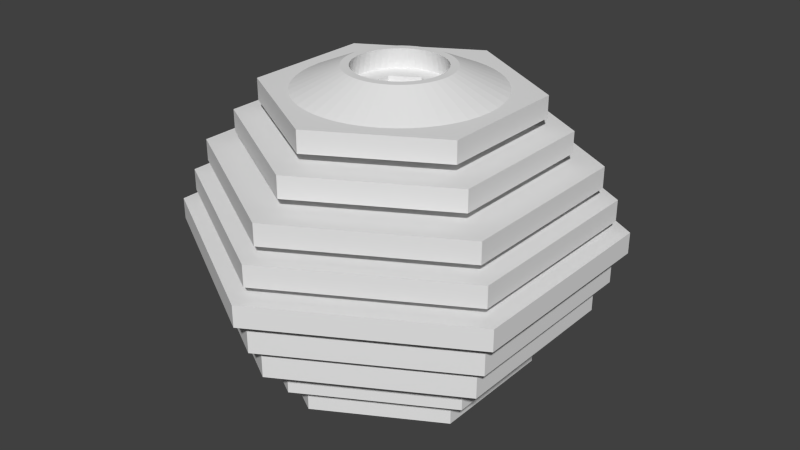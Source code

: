 # Source: MovableMagnet.blend  (saved by Blender 2.68.0; exported with 4.5.12 LTS)
import bpy
from mathutils import Matrix  # noqa: F401  (used for matrix-valued properties, if any)

bpy.ops.wm.read_factory_settings(use_empty=True)
scene = bpy.context.scene
scene.name = 'Scene'

# ---- collections
col_collection_1 = bpy.data.collections.new('Collection 1'); scene.collection.children.link(col_collection_1)

# ---- world
world_world = bpy.data.worlds.new('World'); scene.world = world_world
world_world.color = (0.05088, 0.05088, 0.05088)
world_world.use_sun_shadow = False
world_world.sun_shadow_jitter_overblur = 0.0
world_world.cycles.sampling_method = 'MANUAL'
world_world.cycles.sample_map_resolution = 256

# ---- meshes
me_cylinder = bpy.data.meshes.new('Cylinder')
me_cylinder.from_pydata([(0.0, 1.0, 0.05), (0.866, 0.5, 0.05), (0.866, 0.5, -0.05), (0.0, 1.0, -0.05), (0.65, 0.35, 0.05), (-6.789e-09, 0.75, 0.05), (0.866, -0.5, -0.05), (0.866, -0.5, 0.05), (0.65, 0.35, -0.05), (-5.06e-09, 0.75, -0.05), (-0.866, 0.5, -0.05), (-0.866, 0.5, 0.05), (-6.789e-09, 0.75, 0.1), (0.65, 0.35, 0.1), (0.65, -0.35, 0.05), (-0.65, 0.35, 0.05), (0.65, -0.35, -0.05), (-8.742e-08, -1.0, 0.05), (-8.742e-08, -1.0, -0.05), (-0.65, 0.35, -0.05), (-1.71e-09, 0.75, -0.1), (0.65, 0.35, -0.1), (-0.866, -0.5, 0.05), (-0.866, -0.5, -0.05), (-0.65, 0.35, 0.1), (-3.895e-09, 0.935, 0.1), (0.8097, 0.4675, 0.1), (0.65, -0.35, 0.1), (-7.43e-08, -0.75, 0.05), (-0.65, -0.35, 0.05), (0.65, -0.35, -0.1), (-7.508e-08, -0.75, -0.05), (-0.65, 0.35, -0.1), (-0.65, -0.35, -0.05), (0.8097, 0.4675, -0.1), (1.206e-11, 0.935, -0.1), (-0.65, -0.35, 0.1), (-0.8097, 0.4675, 0.1), (0.8097, -0.4675, 0.1), (-2.503e-09, 0.935, 0.2), (0.8097, 0.4675, 0.2), (-7.43e-08, -0.75, 0.1), (-7.173e-08, -0.75, -0.1), (0.8097, -0.4675, -0.1), (-0.8097, 0.4675, -0.1), (-0.65, -0.35, -0.1), (0.8097, 0.4675, -0.2), (1.206e-11, 0.935, -0.2), (-0.8097, -0.4675, 0.1), (-0.8097, 0.4675, 0.2), (0.8097, -0.4675, 0.2), (-8.564e-08, -0.935, 0.1), (0.5521, 0.3187, 0.2), (-4.306e-09, 0.6375, 0.2), (-8.173e-08, -0.935, -0.1), (0.8097, -0.4675, -0.2), (-0.8097, -0.4675, -0.1), (-0.8097, 0.4675, -0.2), (0.5521, 0.3187, -0.2), (-4.959e-09, 0.6375, -0.2), (-0.8097, -0.4675, 0.2), (-0.5521, 0.3187, 0.2), (0.5521, -0.3188, 0.2), (-8.424e-08, -0.935, 0.2), (-4.306e-09, 0.6375, 0.25), (0.5521, 0.3187, 0.25), (-8.173e-08, -0.935, -0.2), (0.5521, -0.3188, -0.2), (-0.8097, -0.4675, -0.2), (-0.5521, 0.3187, -0.2), (0.5521, 0.3187, -0.25), (-4.959e-09, 0.6375, -0.25), (-0.5521, -0.3187, 0.2), (-0.5521, 0.3187, 0.25), (-6.004e-08, -0.6375, 0.2), (0.5521, -0.3188, 0.25), (-2.502e-09, 0.8678, 0.25), (0.7515, 0.4339, 0.25), (-6.069e-08, -0.6375, -0.2), (0.5521, -0.3188, -0.25), (-0.5521, -0.3187, -0.2), (-0.5521, 0.3187, -0.25), (0.7515, 0.4339, -0.25), (-3.745e-09, 0.8678, -0.25), (-0.5521, -0.3187, 0.25), (-0.7515, 0.4339, 0.25), (-6.004e-08, -0.6375, 0.25), (0.7515, -0.4339, 0.25), (3.4e-09, 0.8678, 0.35), (0.7515, 0.4339, 0.35), (-6.069e-08, -0.6375, -0.25), (0.7515, -0.4339, -0.25), (-0.5521, -0.3187, -0.25), (-0.7515, 0.4339, -0.25), (0.7515, 0.4339, -0.35), (-3.745e-09, 0.8678, -0.35), (-0.7515, -0.4339, 0.25), (-0.7515, 0.4339, 0.35), (-7.837e-08, -0.8678, 0.25), (0.7515, -0.4339, 0.35), (0.4658, 0.2689, 0.35), (-2.86e-09, 0.5379, 0.35), (-7.961e-08, -0.8678, -0.25), (0.7515, -0.4339, -0.35), (-0.7515, -0.4339, -0.25), (-0.7515, 0.4339, -0.35), (0.4658, 0.2689, -0.35), (-7.288e-09, 0.5379, -0.35), (-0.7515, -0.4339, 0.35), (-0.4658, 0.2689, 0.35), (-7.247e-08, -0.8678, 0.35), (0.4658, -0.2689, 0.35), (5.07e-09, 0.5379, 0.4), (0.4658, 0.2689, 0.4), (-7.961e-08, -0.8678, -0.35), (0.4658, -0.2689, -0.35), (-0.7515, -0.4339, -0.35), (-0.4658, 0.2689, -0.35), (-3.324e-09, 0.5379, -0.4), (0.4658, 0.2689, -0.4), (-0.4658, -0.2689, 0.35), (-0.4658, 0.2689, 0.4), (-4.988e-08, -0.5379, 0.35), (0.4658, -0.2689, 0.4), (1.501e-08, 0.7322, 0.4), (0.6341, 0.3661, 0.4), (-5.431e-08, -0.5379, -0.35), (0.4658, -0.2689, -0.4), (-0.4658, -0.2689, -0.35), (-0.4658, 0.2689, -0.4), (0.6341, 0.3661, -0.4), (3.589e-09, 0.7322, -0.4), (-0.4658, -0.2689, 0.4), (-0.6341, 0.3661, 0.4), (-4.195e-08, -0.5379, 0.4), (0.6341, -0.3661, 0.4), (1.501e-08, 0.7322, 0.5), (0.6341, 0.3661, 0.5), (-5.035e-08, -0.5379, -0.4), (0.6341, -0.3661, -0.4), (-0.4658, -0.2689, -0.4), (-0.6341, 0.3661, -0.4), (0.6341, 0.3661, -0.5), (3.589e-09, 0.7322, -0.5), (-0.6341, -0.3661, 0.4), (-0.6341, 0.3661, 0.5), (-4.9e-08, -0.7322, 0.4), (0.6341, -0.3661, 0.5), (9.307e-09, 0.4538, 0.5), (0.393, 0.2269, 0.5), (-6.042e-08, -0.7322, -0.4), (0.6341, -0.3661, -0.5), (-0.6341, -0.3661, -0.4), (-0.6341, 0.3661, -0.5), (2.225e-09, 0.4538, -0.5), (0.393, 0.2269, -0.5), (-0.6341, -0.3661, 0.5), (-0.393, 0.2269, 0.5), (-4.9e-08, -0.7322, 0.5), (0.393, -0.2269, 0.5), (2.044e-08, 0.4538, 0.55), (0.393, 0.2269, 0.55), (-6.042e-08, -0.7322, -0.5), (0.393, -0.2269, -0.5), (-0.6341, -0.3661, -0.5), (-0.393, 0.2269, -0.5), (0.393, 0.2269, -0.55), (2.225e-09, 0.4538, -0.55), (-0.393, -0.2269, 0.5), (-0.393, 0.2269, 0.55), (-3.037e-08, -0.4538, 0.5), (0.393, -0.2269, 0.55), (2.513e-08, 0.6178, 0.55), (0.535, 0.3089, 0.55), (-3.745e-08, -0.4538, -0.5), (0.393, -0.2269, -0.55), (-0.393, -0.2269, -0.5), (-0.393, 0.2269, -0.55), (0.535, 0.3089, -0.55), (3.028e-09, 0.6178, -0.55), (-0.393, -0.2269, 0.55), (-0.535, 0.3089, 0.55), (-1.923e-08, -0.4538, 0.55), (0.535, -0.3089, 0.55), (2.513e-08, 0.6178, 0.65), (0.535, 0.3089, 0.65), (-3.745e-08, -0.4538, -0.55), (0.535, -0.3089, -0.55), (-0.393, -0.2269, -0.55), (-0.535, 0.3089, -0.55), (0.535, 0.3089, -0.65), (3.028e-09, 0.6178, -0.65), (-0.535, -0.3089, 0.55), (-0.535, 0.3089, 0.65), (-2.888e-08, -0.6178, 0.55), (0.535, -0.3089, 0.65), (-5.098e-08, -0.6178, -0.55), (0.535, -0.3089, -0.65), (-0.535, -0.3089, -0.55), (-0.535, 0.3089, -0.65), (-0.535, -0.3089, 0.65), (-2.888e-08, -0.6178, 0.65), (0.1238, 0.07147, 0.65), (0.1238, -0.07147, 0.65), (0.0, 0.1429, 0.65), (-5.098e-08, -0.6178, -0.65), (0.1238, 0.07147, -0.65), (0.1238, -0.07147, -0.65), (-0.535, -0.3089, -0.65), (0.0, 0.1429, -0.65), (-0.05441, 0.1115, -0.65), (0.05441, 0.1115, -0.65), (-0.1238, -0.07147, 0.65), (-0.1238, 0.07147, 0.65), (0.1238, -0.07147, 0.65), (0.05441, 0.1115, 0.65), (0.1238, 0.07147, 0.6), (0.1238, -0.07147, 0.6), (-0.05441, 0.1115, 0.65), (0.1238, -0.07147, -0.65), (-0.1238, -0.07147, -0.65), (-0.1238, 0.07147, -0.65), (-0.1238, 0.07147, -0.65), (-0.1238, 0.07147, 0.65), (-0.05441, -0.1115, 0.65), (-0.1238, -0.07147, 0.6), (-1.25e-08, -0.1429, 0.65), (0.05441, -0.1115, 0.65), (0.0, 0.1429, 0.6), (0.07724, -0.04459, 0.6), (0.07724, 0.04459, 0.6), (-0.05441, -0.1115, -0.65), (-1.25e-08, -0.1429, -0.65), (0.05441, -0.1115, -0.65), (-0.1238, 0.07147, 0.6), (-1.25e-08, -0.1429, 0.6), (0.0, 0.08919, 0.6), (0.03068, 0.07147, 0.6), (0.07724, -0.04459, -0.6), (0.07724, 0.04459, -0.6), (0.03068, -0.07147, 0.6), (0.07724, -0.04459, 0.6), (-0.07724, -0.04459, 0.6), (-0.07724, 0.04459, 0.6), (-7.797e-09, -0.08919, 0.6), (-0.03068, -0.07147, 0.6), (0.0007417, 0.08876, -0.6), (0.0, 0.08919, -0.6), (-0.03068, 0.07147, 0.6), (0.001867, 0.08811, -0.6), (0.07724, -0.04459, -0.6), (0.03068, 0.07147, -0.6), (0.001867, -0.08811, -0.6), (-7.797e-09, -0.08919, -0.6), (-0.07724, -0.04121, 0.6), (-0.0007417, -0.08876, -0.6), (-0.07611, 0.04524, -0.6), (-0.03068, 0.07147, -0.6), (0.03068, -0.07147, -0.6), (-0.07724, -0.04459, -0.6), (-0.07724, 0.04252, -0.6), (-0.07724, 0.04459, 0.6), (-0.07724, 0.04459, -0.6), (-0.001867, -0.08811, -0.6), (-0.07724, 0.04459, -0.6), (-0.03068, -0.07147, -0.6), (0.0, 0.1429, -0.6), (0.1238, 0.07147, -0.6), (-0.1238, 0.07147, -0.6), (0.1238, -0.07147, -0.6), (-0.1238, -0.07147, -0.6), (-1.25e-08, -0.1429, -0.6)], [], [(0, 1, 2, 3), (1, 7, 6, 2), (18, 6, 7, 17), (23, 18, 17, 22), (7, 1, 4, 14), (11, 0, 3, 10), (10, 23, 22, 11), (8, 2, 6, 16), (45, 33, 19, 32), (18, 31, 16, 6), (3, 2, 8, 9), (18, 23, 33, 31), (33, 23, 10, 19), (3, 9, 19, 10), (30, 42, 54, 43), (8, 21, 20, 9), (31, 33, 45, 42), (16, 31, 42, 30), (9, 20, 32, 19), (21, 8, 16, 30), (47, 35, 34, 46), (32, 20, 35, 44), (21, 30, 43, 34), (32, 44, 56, 45), (21, 34, 35, 20), (45, 56, 54, 42), (55, 66, 78, 67), (66, 54, 56, 68), (55, 43, 54, 66), (57, 44, 35, 47), (46, 34, 43, 55), (68, 56, 44, 57), (13, 4, 5, 12), (17, 7, 14, 28), (0, 5, 4, 1), (17, 28, 29, 22), (15, 11, 22, 29), (0, 11, 15, 5), (24, 37, 25, 12), (36, 29, 28, 41), (41, 28, 14, 27), (12, 5, 15, 24), (27, 14, 4, 13), (24, 15, 29, 36), (26, 25, 39, 40), (13, 26, 38, 27), (24, 36, 48, 37), (13, 12, 25, 26), (36, 41, 51, 48), (27, 38, 51, 41), (39, 49, 61, 53), (51, 63, 60, 48), (38, 50, 63, 51), (25, 37, 49, 39), (50, 38, 26, 40), (49, 37, 48, 60), (90, 78, 80, 92), (47, 59, 69, 57), (55, 67, 58, 46), (68, 57, 69, 80), (47, 46, 58, 59), (66, 68, 80, 78), (70, 79, 91, 82), (79, 67, 78, 90), (81, 69, 59, 71), (70, 58, 67, 79), (92, 80, 69, 81), (71, 59, 58, 70), (114, 102, 104, 116), (81, 93, 104, 92), (70, 82, 83, 71), (92, 104, 102, 90), (79, 90, 102, 91), (81, 71, 83, 93), (103, 115, 106, 94), (103, 91, 102, 114), (105, 93, 83, 95), (94, 82, 91, 103), (116, 104, 93, 105), (95, 83, 82, 94), (86, 74, 62, 75), (50, 40, 52, 62), (60, 72, 61, 49), (39, 53, 52, 40), (63, 74, 72, 60), (50, 62, 74, 63), (65, 77, 87, 75), (64, 53, 61, 73), (75, 62, 52, 65), (73, 61, 72, 84), (65, 52, 53, 64), (84, 72, 74, 86), (87, 99, 110, 98), (84, 96, 85, 73), (65, 64, 76, 77), (84, 86, 98, 96), (75, 87, 98, 86), (73, 85, 76, 64), (109, 97, 108, 120), (76, 85, 97, 88), (99, 87, 77, 89), (97, 85, 96, 108), (77, 76, 88, 89), (98, 110, 108, 96), (115, 126, 138, 127), (128, 116, 105, 117), (95, 94, 106, 107), (114, 116, 128, 126), (114, 126, 115, 103), (95, 107, 117, 105), (129, 141, 152, 140), (107, 118, 129, 117), (119, 106, 115, 127), (140, 128, 117, 129), (106, 119, 118, 107), (126, 128, 140, 138), (151, 139, 150, 162), (119, 130, 131, 118), (140, 152, 150, 138), (127, 138, 150, 139), (129, 118, 131, 141), (119, 127, 139, 130), (142, 155, 154, 143), (153, 141, 131, 143), (142, 130, 139, 151), (164, 152, 141, 153), (143, 131, 130, 142), (162, 150, 152, 164), (111, 123, 134, 122), (88, 101, 100, 89), (110, 122, 120, 108), (110, 99, 111, 122), (88, 97, 109, 101), (99, 89, 100, 111), (113, 112, 124, 125), (101, 109, 121, 112), (123, 111, 100, 113), (121, 109, 120, 132), (100, 101, 112, 113), (122, 134, 132, 120), (136, 124, 133, 145), (132, 134, 146, 144), (123, 135, 146, 134), (121, 133, 124, 112), (113, 125, 135, 123), (132, 144, 133, 121), (137, 136, 148, 149), (147, 135, 125, 137), (145, 133, 144, 156), (137, 125, 124, 136), (156, 144, 146, 158), (158, 146, 135, 147), (148, 157, 169, 160), (158, 170, 168, 156), (158, 147, 159, 170), (136, 145, 157, 148), (147, 137, 149, 159), (157, 145, 156, 168), (180, 182, 194, 192), (171, 159, 149, 161), (169, 157, 168, 180), (149, 148, 160, 161), (170, 182, 180, 168), (159, 171, 182, 170), (195, 183, 173, 185), (171, 183, 194, 182), (160, 169, 181, 172), (161, 173, 183, 171), (169, 180, 192, 181), (161, 160, 172, 173), (185, 184, 193), (202, 185, 215), (195, 185, 202, 203), (218, 193, 223), (223, 193, 213), (193, 218, 204), (204, 185, 193), (204, 215, 185), (214, 195, 203), (212, 200, 224), (195, 227, 226), (226, 200, 195), (226, 224, 200), (227, 195, 214), (193, 200, 212, 213), (200, 201, 195), (193, 181, 192, 200), (185, 173, 172, 184), (200, 192, 194, 201), (201, 194, 183, 195), (184, 172, 181, 193), (166, 155, 163, 175), (162, 164, 176, 174), (162, 174, 163, 151), (143, 154, 165, 153), (151, 163, 155, 142), (176, 164, 153, 165), (175, 186, 196, 187), (188, 176, 165, 177), (167, 154, 155, 166), (186, 174, 176, 188), (175, 163, 174, 186), (177, 165, 154, 167), (190, 178, 187, 197), (177, 167, 179, 189), (166, 175, 187, 178), (177, 189, 198, 188), (167, 166, 178, 179), (188, 198, 196, 186), (191, 190, 199), (211, 190, 206), (190, 211, 209), (209, 199, 190), (209, 210, 199), (222, 199, 210), (206, 190, 197, 207), (221, 199, 222), (207, 197, 219), (231, 208, 220), (233, 197, 232), (197, 208, 232), (208, 231, 232), (219, 197, 233), (220, 208, 199, 221), (197, 205, 208), (208, 198, 189, 199), (191, 179, 178, 190), (205, 196, 198, 208), (197, 187, 196, 205), (199, 189, 179, 191), (249, 230, 237, 246), (246, 237, 236, 247), (230, 249, 251, 239), (238, 229, 230, 239), (250, 241, 229, 238), (253, 244, 240, 252), (240, 241, 252), (241, 250, 258, 252), (263, 242, 245, 255), (255, 245, 244, 253), (242, 263, 265, 259), (247, 236, 248, 257), (248, 256, 257), (256, 248, 243, 262), (261, 254, 260, 264), (262, 243, 261, 264), (254, 242, 259, 260), (216, 202, 215, 228), (215, 204, 228), (216, 217, 203, 202), (217, 235, 227, 214), (214, 203, 217), (235, 226, 227), (225, 212, 224, 235), (224, 226, 235), (218, 223, 234, 228), (228, 204, 218), (234, 223, 213, 225), (213, 212, 225), (234, 248, 236, 228), (216, 228, 236, 237), (243, 248, 234), (216, 230, 229, 217), (216, 237, 230), (254, 261, 243), (254, 243, 242), (234, 225, 242, 243), (225, 245, 242), (229, 241, 240, 217), (225, 235, 244, 245), (217, 240, 244, 235), (211, 206, 267, 266), (266, 209, 211), (206, 207, 269, 267), (219, 233, 269, 207), (233, 232, 271, 269), (231, 220, 270, 271), (271, 232, 231), (246, 247, 266), (266, 251, 249, 246), (257, 268, 266, 247), (266, 267, 251), (256, 262, 268), (268, 257, 256), (267, 269, 238, 239), (239, 251, 267), (258, 250, 238, 269), (262, 264, 260, 259), (270, 268, 262, 259), (259, 265, 270), (263, 255, 253, 271), (252, 258, 271, 253), (271, 270, 265, 263), (258, 269, 271), (268, 222, 210, 266), (210, 209, 266), (221, 222, 270, 220), (222, 268, 270)])
me_cylinder.use_remesh_preserve_volume = False
me_cylinder.use_remesh_preserve_attributes = False
me_cylinder.use_mirror_vertex_groups = False
me_cylinder.update()
me_torus = bpy.data.meshes.new('Torus')
me_torus.from_pydata([(0.8974, -0.0001635, 0.2645), (0.439, -0.0002729, 0.2645), (0.3983, -0.0002729, 0.0918), (0.4704, -0.0003074, 0.0918), (0.8897, 0.1167, 0.2645), (0.4353, 0.05655, 0.2645), (0.395, 0.05124, 0.0918), (0.4664, 0.06056, 0.0918), (0.8669, 0.2315, 0.2645), (0.4242, 0.1124, 0.2645), (0.3849, 0.1019, 0.0918), (0.4545, 0.1204, 0.0918), (0.8293, 0.3424, 0.2645), (0.4059, 0.1663, 0.2645), (0.3683, 0.1508, 0.0918), (0.4349, 0.1781, 0.0918), (0.7775, 0.4474, 0.2645), (0.3807, 0.2174, 0.2645), (0.3455, 0.1971, 0.0918), (0.408, 0.2328, 0.0918), (0.7124, 0.5448, 0.2645), (0.3491, 0.2648, 0.2645), (0.3168, 0.24, 0.0918), (0.3741, 0.2836, 0.0918), (0.6352, 0.6328, 0.2645), (0.3115, 0.3076, 0.2645), (0.2827, 0.2788, 0.0918), (0.3339, 0.3294, 0.0918), (0.5472, 0.71, 0.2645), (0.2687, 0.3451, 0.2645), (0.2439, 0.3128, 0.0918), (0.288, 0.3696, 0.0918), (0.4498, 0.7751, 0.2645), (0.2214, 0.3768, 0.2645), (0.201, 0.3415, 0.0918), (0.2373, 0.4035, 0.0918), (0.3448, 0.8269, 0.2645), (0.1703, 0.402, 0.2645), (0.1547, 0.3643, 0.0918), (0.1826, 0.4305, 0.0918), (0.2339, 0.8645, 0.2645), (0.1164, 0.4203, 0.2645), (0.1058, 0.3809, 0.0918), (0.1248, 0.4501, 0.0918), (0.119, 0.8874, 0.2645), (0.0605, 0.4314, 0.2645), (0.05518, 0.391, 0.0918), (0.065, 0.462, 0.0918), (0.002198, 0.895, 0.2645), (0.003669, 0.4351, 0.2645), (0.003669, 0.3944, 0.0918), (0.004133, 0.466, 0.0918), (-0.1146, 0.8874, 0.2645), (-0.05316, 0.4314, 0.2645), (-0.04784, 0.391, 0.0918), (-0.05673, 0.462, 0.0918), (-0.2295, 0.8645, 0.2645), (-0.109, 0.4203, 0.2645), (-0.09848, 0.3809, 0.0918), (-0.1166, 0.4501, 0.0918), (-0.3404, 0.8269, 0.2645), (-0.1629, 0.402, 0.2645), (-0.1474, 0.3643, 0.0918), (-0.1743, 0.4305, 0.0918), (-0.4454, 0.7751, 0.2645), (-0.214, 0.3768, 0.2645), (-0.1937, 0.3415, 0.0918), (-0.229, 0.4035, 0.0918), (-0.5428, 0.71, 0.2645), (-0.2614, 0.3451, 0.2645), (-0.2366, 0.3128, 0.0918), (-0.2797, 0.3696, 0.0918), (-0.6308, 0.6328, 0.2645), (-0.3042, 0.3076, 0.2645), (-0.2754, 0.2788, 0.0918), (-0.3256, 0.3294, 0.0918), (-0.708, 0.5448, 0.2645), (-0.3417, 0.2648, 0.2645), (-0.3094, 0.24, 0.0918), (-0.3658, 0.2836, 0.0918), (-0.7731, 0.4474, 0.2645), (-0.3734, 0.2174, 0.2645), (-0.3381, 0.1971, 0.0918), (-0.3997, 0.2328, 0.0918), (-0.8249, 0.3424, 0.2645), (-0.3986, 0.1663, 0.2645), (-0.361, 0.1508, 0.0918), (-0.4267, 0.1781, 0.0918), (-0.8625, 0.2315, 0.2645), (-0.4169, 0.1124, 0.2645), (-0.3775, 0.1019, 0.0918), (-0.4463, 0.1204, 0.0918), (-0.8853, 0.1167, 0.2645), (-0.428, 0.05655, 0.2645), (-0.3876, 0.05124, 0.0918), (-0.4582, 0.06056, 0.0918), (-0.893, -0.0001634, 0.2645), (-0.4317, -0.0002728, 0.2645), (-0.391, -0.0002728, 0.0918), (-0.4622, -0.0003073, 0.0918), (-0.8853, -0.117, 0.2645), (-0.428, -0.0571, 0.2645), (-0.3876, -0.05179, 0.0918), (-0.4582, -0.06117, 0.0918), (-0.8625, -0.2319, 0.2645), (-0.4169, -0.113, 0.2645), (-0.3775, -0.1024, 0.0918), (-0.4463, -0.121, 0.0918), (-0.8249, -0.3427, 0.2645), (-0.3986, -0.1669, 0.2645), (-0.361, -0.1513, 0.0918), (-0.4267, -0.1788, 0.0918), (-0.7731, -0.4478, 0.2645), (-0.3734, -0.218, 0.2645), (-0.3381, -0.1976, 0.0918), (-0.3997, -0.2335, 0.0918), (-0.708, -0.5451, 0.2645), (-0.3417, -0.2653, 0.2645), (-0.3094, -0.2405, 0.0918), (-0.3658, -0.2842, 0.0918), (-0.6308, -0.6332, 0.2645), (-0.3042, -0.3081, 0.2645), (-0.2754, -0.2793, 0.0918), (-0.3256, -0.33, 0.0918), (-0.5428, -0.7104, 0.2645), (-0.2614, -0.3457, 0.2645), (-0.2366, -0.3134, 0.0918), (-0.2797, -0.3703, 0.0918), (-0.4454, -0.7754, 0.2645), (-0.214, -0.3773, 0.2645), (-0.1937, -0.3421, 0.0918), (-0.229, -0.4041, 0.0918), (-0.3404, -0.8272, 0.2645), (-0.1629, -0.4025, 0.2645), (-0.1474, -0.3649, 0.0918), (-0.1743, -0.4311, 0.0918), (-0.2295, -0.8649, 0.2645), (-0.109, -0.4208, 0.2645), (-0.09848, -0.3815, 0.0918), (-0.1166, -0.4507, 0.0918), (-0.1147, -0.8877, 0.2645), (-0.05316, -0.4319, 0.2645), (-0.04785, -0.3916, 0.0918), (-0.05673, -0.4626, 0.0918), (0.002198, -0.8954, 0.2645), (0.003669, -0.4356, 0.2645), (0.003669, -0.3949, 0.0918), (0.004133, -0.4666, 0.0918), (0.119, -0.8877, 0.2645), (0.0605, -0.4319, 0.2645), (0.05518, -0.3916, 0.0918), (0.065, -0.4626, 0.0918), (0.2339, -0.8649, 0.2645), (0.1164, -0.4208, 0.2645), (0.1058, -0.3815, 0.0918), (0.1248, -0.4507, 0.0918), (0.3448, -0.8272, 0.2645), (0.1703, -0.4025, 0.2645), (0.1547, -0.3649, 0.0918), (0.1826, -0.4311, 0.0918), (0.4498, -0.7754, 0.2645), (0.2214, -0.3773, 0.2645), (0.201, -0.3421, 0.0918), (0.2373, -0.4041, 0.0918), (0.5472, -0.7104, 0.2645), (0.2687, -0.3457, 0.2645), (0.2439, -0.3134, 0.0918), (0.288, -0.3703, 0.0918), (0.6352, -0.6332, 0.2645), (0.3115, -0.3081, 0.2645), (0.2827, -0.2793, 0.0918), (0.3339, -0.33, 0.0918), (0.7124, -0.5451, 0.2645), (0.3491, -0.2653, 0.2645), (0.3168, -0.2405, 0.0918), (0.3741, -0.2842, 0.0918), (0.7775, -0.4478, 0.2645), (0.3807, -0.218, 0.2645), (0.3455, -0.1976, 0.0918), (0.408, -0.2335, 0.0918), (0.8293, -0.3427, 0.2645), (0.4059, -0.1669, 0.2645), (0.3683, -0.1513, 0.0918), (0.4349, -0.1788, 0.0918), (0.8669, -0.2319, 0.2645), (0.4242, -0.113, 0.2645), (0.3849, -0.1024, 0.0918), (0.4545, -0.121, 0.0918), (0.8897, -0.117, 0.2645), (0.4353, -0.0571, 0.2645), (0.395, -0.05179, 0.0918), (0.4664, -0.06117, 0.0918)], [], [(0, 4, 5, 1), (1, 5, 6, 2), (2, 6, 7, 3), (0, 3, 7, 4), (4, 8, 9, 5), (5, 9, 10, 6), (6, 10, 11, 7), (7, 11, 8, 4), (8, 12, 13, 9), (9, 13, 14, 10), (10, 14, 15, 11), (11, 15, 12, 8), (12, 16, 17, 13), (13, 17, 18, 14), (14, 18, 19, 15), (15, 19, 16, 12), (16, 20, 21, 17), (17, 21, 22, 18), (18, 22, 23, 19), (19, 23, 20, 16), (20, 24, 25, 21), (21, 25, 26, 22), (22, 26, 27, 23), (23, 27, 24, 20), (24, 28, 29, 25), (25, 29, 30, 26), (26, 30, 31, 27), (27, 31, 28, 24), (28, 32, 33, 29), (29, 33, 34, 30), (30, 34, 35, 31), (31, 35, 32, 28), (32, 36, 37, 33), (33, 37, 38, 34), (34, 38, 39, 35), (35, 39, 36, 32), (36, 40, 41, 37), (37, 41, 42, 38), (38, 42, 43, 39), (39, 43, 40, 36), (40, 44, 45, 41), (41, 45, 46, 42), (42, 46, 47, 43), (43, 47, 44, 40), (44, 48, 49, 45), (45, 49, 50, 46), (46, 50, 51, 47), (47, 51, 48, 44), (48, 52, 53, 49), (49, 53, 54, 50), (50, 54, 55, 51), (51, 55, 52, 48), (52, 56, 57, 53), (53, 57, 58, 54), (54, 58, 59, 55), (55, 59, 56, 52), (56, 60, 61, 57), (57, 61, 62, 58), (58, 62, 63, 59), (59, 63, 60, 56), (60, 64, 65, 61), (61, 65, 66, 62), (62, 66, 67, 63), (63, 67, 64, 60), (64, 68, 69, 65), (65, 69, 70, 66), (66, 70, 71, 67), (67, 71, 68, 64), (68, 72, 73, 69), (69, 73, 74, 70), (70, 74, 75, 71), (71, 75, 72, 68), (72, 76, 77, 73), (73, 77, 78, 74), (74, 78, 79, 75), (75, 79, 76, 72), (76, 80, 81, 77), (77, 81, 82, 78), (78, 82, 83, 79), (79, 83, 80, 76), (80, 84, 85, 81), (81, 85, 86, 82), (82, 86, 87, 83), (83, 87, 84, 80), (84, 88, 89, 85), (85, 89, 90, 86), (86, 90, 91, 87), (87, 91, 88, 84), (88, 92, 93, 89), (89, 93, 94, 90), (90, 94, 95, 91), (91, 95, 92, 88), (92, 96, 97, 93), (93, 97, 98, 94), (94, 98, 99, 95), (95, 99, 96, 92), (96, 100, 101, 97), (97, 101, 102, 98), (98, 102, 103, 99), (99, 103, 100, 96), (100, 104, 105, 101), (101, 105, 106, 102), (102, 106, 107, 103), (103, 107, 104, 100), (104, 108, 109, 105), (105, 109, 110, 106), (106, 110, 111, 107), (107, 111, 108, 104), (108, 112, 113, 109), (109, 113, 114, 110), (110, 114, 115, 111), (111, 115, 112, 108), (112, 116, 117, 113), (113, 117, 118, 114), (114, 118, 119, 115), (115, 119, 116, 112), (116, 120, 121, 117), (117, 121, 122, 118), (118, 122, 123, 119), (119, 123, 120, 116), (120, 124, 125, 121), (121, 125, 126, 122), (122, 126, 127, 123), (123, 127, 124, 120), (124, 128, 129, 125), (125, 129, 130, 126), (126, 130, 131, 127), (127, 131, 128, 124), (128, 132, 133, 129), (129, 133, 134, 130), (130, 134, 135, 131), (131, 135, 132, 128), (132, 136, 137, 133), (133, 137, 138, 134), (134, 138, 139, 135), (135, 139, 136, 132), (136, 140, 141, 137), (137, 141, 142, 138), (138, 142, 143, 139), (139, 143, 140, 136), (140, 144, 145, 141), (141, 145, 146, 142), (142, 146, 147, 143), (143, 147, 144, 140), (144, 148, 149, 145), (145, 149, 150, 146), (146, 150, 151, 147), (147, 151, 148, 144), (148, 152, 153, 149), (149, 153, 154, 150), (150, 154, 155, 151), (151, 155, 152, 148), (152, 156, 157, 153), (153, 157, 158, 154), (154, 158, 159, 155), (155, 159, 156, 152), (156, 160, 161, 157), (157, 161, 162, 158), (158, 162, 163, 159), (159, 163, 160, 156), (160, 164, 165, 161), (161, 165, 166, 162), (162, 166, 167, 163), (163, 167, 164, 160), (164, 168, 169, 165), (165, 169, 170, 166), (166, 170, 171, 167), (167, 171, 168, 164), (168, 172, 173, 169), (169, 173, 174, 170), (170, 174, 175, 171), (171, 175, 172, 168), (172, 176, 177, 173), (173, 177, 178, 174), (174, 178, 179, 175), (175, 179, 176, 172), (176, 180, 181, 177), (177, 181, 182, 178), (178, 182, 183, 179), (179, 183, 180, 176), (180, 184, 185, 181), (181, 185, 186, 182), (182, 186, 187, 183), (183, 187, 184, 180), (184, 188, 189, 185), (185, 189, 190, 186), (186, 190, 191, 187), (187, 191, 188, 184), (188, 0, 1, 189), (189, 1, 2, 190), (190, 2, 3, 191), (191, 3, 0, 188)])
me_torus.use_remesh_preserve_volume = False
me_torus.use_remesh_preserve_attributes = False
me_torus.use_mirror_vertex_groups = False
me_torus.update()
me_torus_001 = bpy.data.meshes.new('Torus.001')
me_torus_001.from_pydata([(0.8974, -0.0001635, 0.2645), (0.439, -0.0002729, 0.2645), (0.3983, -0.0002729, 0.0918), (0.4704, -0.0003074, 0.0918), (0.8897, 0.1167, 0.2645), (0.4353, 0.05655, 0.2645), (0.395, 0.05124, 0.0918), (0.4664, 0.06056, 0.0918), (0.8669, 0.2315, 0.2645), (0.4242, 0.1124, 0.2645), (0.3849, 0.1019, 0.0918), (0.4545, 0.1204, 0.0918), (0.8293, 0.3424, 0.2645), (0.4059, 0.1663, 0.2645), (0.3683, 0.1508, 0.0918), (0.4349, 0.1781, 0.0918), (0.7775, 0.4474, 0.2645), (0.3807, 0.2174, 0.2645), (0.3455, 0.1971, 0.0918), (0.408, 0.2328, 0.0918), (0.7124, 0.5448, 0.2645), (0.3491, 0.2648, 0.2645), (0.3168, 0.24, 0.0918), (0.3741, 0.2836, 0.0918), (0.6352, 0.6328, 0.2645), (0.3115, 0.3076, 0.2645), (0.2827, 0.2788, 0.0918), (0.3339, 0.3294, 0.0918), (0.5472, 0.71, 0.2645), (0.2687, 0.3451, 0.2645), (0.2439, 0.3128, 0.0918), (0.288, 0.3696, 0.0918), (0.4498, 0.7751, 0.2645), (0.2214, 0.3768, 0.2645), (0.201, 0.3415, 0.0918), (0.2373, 0.4035, 0.0918), (0.3448, 0.8269, 0.2645), (0.1703, 0.402, 0.2645), (0.1547, 0.3643, 0.0918), (0.1826, 0.4305, 0.0918), (0.2339, 0.8645, 0.2645), (0.1164, 0.4203, 0.2645), (0.1058, 0.3809, 0.0918), (0.1248, 0.4501, 0.0918), (0.119, 0.8874, 0.2645), (0.0605, 0.4314, 0.2645), (0.05518, 0.391, 0.0918), (0.065, 0.462, 0.0918), (0.002198, 0.895, 0.2645), (0.003669, 0.4351, 0.2645), (0.003669, 0.3944, 0.0918), (0.004133, 0.466, 0.0918), (-0.1146, 0.8874, 0.2645), (-0.05316, 0.4314, 0.2645), (-0.04784, 0.391, 0.0918), (-0.05673, 0.462, 0.0918), (-0.2295, 0.8645, 0.2645), (-0.109, 0.4203, 0.2645), (-0.09848, 0.3809, 0.0918), (-0.1166, 0.4501, 0.0918), (-0.3404, 0.8269, 0.2645), (-0.1629, 0.402, 0.2645), (-0.1474, 0.3643, 0.0918), (-0.1743, 0.4305, 0.0918), (-0.4454, 0.7751, 0.2645), (-0.214, 0.3768, 0.2645), (-0.1937, 0.3415, 0.0918), (-0.229, 0.4035, 0.0918), (-0.5428, 0.71, 0.2645), (-0.2614, 0.3451, 0.2645), (-0.2366, 0.3128, 0.0918), (-0.2797, 0.3696, 0.0918), (-0.6308, 0.6328, 0.2645), (-0.3042, 0.3076, 0.2645), (-0.2754, 0.2788, 0.0918), (-0.3256, 0.3294, 0.0918), (-0.708, 0.5448, 0.2645), (-0.3417, 0.2648, 0.2645), (-0.3094, 0.24, 0.0918), (-0.3658, 0.2836, 0.0918), (-0.7731, 0.4474, 0.2645), (-0.3734, 0.2174, 0.2645), (-0.3381, 0.1971, 0.0918), (-0.3997, 0.2328, 0.0918), (-0.8249, 0.3424, 0.2645), (-0.3986, 0.1663, 0.2645), (-0.361, 0.1508, 0.0918), (-0.4267, 0.1781, 0.0918), (-0.8625, 0.2315, 0.2645), (-0.4169, 0.1124, 0.2645), (-0.3775, 0.1019, 0.0918), (-0.4463, 0.1204, 0.0918), (-0.8853, 0.1167, 0.2645), (-0.428, 0.05655, 0.2645), (-0.3876, 0.05124, 0.0918), (-0.4582, 0.06056, 0.0918), (-0.893, -0.0001634, 0.2645), (-0.4317, -0.0002728, 0.2645), (-0.391, -0.0002728, 0.0918), (-0.4622, -0.0003073, 0.0918), (-0.8853, -0.117, 0.2645), (-0.428, -0.0571, 0.2645), (-0.3876, -0.05179, 0.0918), (-0.4582, -0.06117, 0.0918), (-0.8625, -0.2319, 0.2645), (-0.4169, -0.113, 0.2645), (-0.3775, -0.1024, 0.0918), (-0.4463, -0.121, 0.0918), (-0.8249, -0.3427, 0.2645), (-0.3986, -0.1669, 0.2645), (-0.361, -0.1513, 0.0918), (-0.4267, -0.1788, 0.0918), (-0.7731, -0.4478, 0.2645), (-0.3734, -0.218, 0.2645), (-0.3381, -0.1976, 0.0918), (-0.3997, -0.2335, 0.0918), (-0.708, -0.5451, 0.2645), (-0.3417, -0.2653, 0.2645), (-0.3094, -0.2405, 0.0918), (-0.3658, -0.2842, 0.0918), (-0.6308, -0.6332, 0.2645), (-0.3042, -0.3081, 0.2645), (-0.2754, -0.2793, 0.0918), (-0.3256, -0.33, 0.0918), (-0.5428, -0.7104, 0.2645), (-0.2614, -0.3457, 0.2645), (-0.2366, -0.3134, 0.0918), (-0.2797, -0.3703, 0.0918), (-0.4454, -0.7754, 0.2645), (-0.214, -0.3773, 0.2645), (-0.1937, -0.3421, 0.0918), (-0.229, -0.4041, 0.0918), (-0.3404, -0.8272, 0.2645), (-0.1629, -0.4025, 0.2645), (-0.1474, -0.3649, 0.0918), (-0.1743, -0.4311, 0.0918), (-0.2295, -0.8649, 0.2645), (-0.109, -0.4208, 0.2645), (-0.09848, -0.3815, 0.0918), (-0.1166, -0.4507, 0.0918), (-0.1147, -0.8877, 0.2645), (-0.05316, -0.4319, 0.2645), (-0.04785, -0.3916, 0.0918), (-0.05673, -0.4626, 0.0918), (0.002198, -0.8954, 0.2645), (0.003669, -0.4356, 0.2645), (0.003669, -0.3949, 0.0918), (0.004133, -0.4666, 0.0918), (0.119, -0.8877, 0.2645), (0.0605, -0.4319, 0.2645), (0.05518, -0.3916, 0.0918), (0.065, -0.4626, 0.0918), (0.2339, -0.8649, 0.2645), (0.1164, -0.4208, 0.2645), (0.1058, -0.3815, 0.0918), (0.1248, -0.4507, 0.0918), (0.3448, -0.8272, 0.2645), (0.1703, -0.4025, 0.2645), (0.1547, -0.3649, 0.0918), (0.1826, -0.4311, 0.0918), (0.4498, -0.7754, 0.2645), (0.2214, -0.3773, 0.2645), (0.201, -0.3421, 0.0918), (0.2373, -0.4041, 0.0918), (0.5472, -0.7104, 0.2645), (0.2687, -0.3457, 0.2645), (0.2439, -0.3134, 0.0918), (0.288, -0.3703, 0.0918), (0.6352, -0.6332, 0.2645), (0.3115, -0.3081, 0.2645), (0.2827, -0.2793, 0.0918), (0.3339, -0.33, 0.0918), (0.7124, -0.5451, 0.2645), (0.3491, -0.2653, 0.2645), (0.3168, -0.2405, 0.0918), (0.3741, -0.2842, 0.0918), (0.7775, -0.4478, 0.2645), (0.3807, -0.218, 0.2645), (0.3455, -0.1976, 0.0918), (0.408, -0.2335, 0.0918), (0.8293, -0.3427, 0.2645), (0.4059, -0.1669, 0.2645), (0.3683, -0.1513, 0.0918), (0.4349, -0.1788, 0.0918), (0.8669, -0.2319, 0.2645), (0.4242, -0.113, 0.2645), (0.3849, -0.1024, 0.0918), (0.4545, -0.121, 0.0918), (0.8897, -0.117, 0.2645), (0.4353, -0.0571, 0.2645), (0.395, -0.05179, 0.0918), (0.4664, -0.06117, 0.0918)], [], [(0, 4, 5, 1), (1, 5, 6, 2), (2, 6, 7, 3), (0, 3, 7, 4), (4, 8, 9, 5), (5, 9, 10, 6), (6, 10, 11, 7), (7, 11, 8, 4), (8, 12, 13, 9), (9, 13, 14, 10), (10, 14, 15, 11), (11, 15, 12, 8), (12, 16, 17, 13), (13, 17, 18, 14), (14, 18, 19, 15), (15, 19, 16, 12), (16, 20, 21, 17), (17, 21, 22, 18), (18, 22, 23, 19), (19, 23, 20, 16), (20, 24, 25, 21), (21, 25, 26, 22), (22, 26, 27, 23), (23, 27, 24, 20), (24, 28, 29, 25), (25, 29, 30, 26), (26, 30, 31, 27), (27, 31, 28, 24), (28, 32, 33, 29), (29, 33, 34, 30), (30, 34, 35, 31), (31, 35, 32, 28), (32, 36, 37, 33), (33, 37, 38, 34), (34, 38, 39, 35), (35, 39, 36, 32), (36, 40, 41, 37), (37, 41, 42, 38), (38, 42, 43, 39), (39, 43, 40, 36), (40, 44, 45, 41), (41, 45, 46, 42), (42, 46, 47, 43), (43, 47, 44, 40), (44, 48, 49, 45), (45, 49, 50, 46), (46, 50, 51, 47), (47, 51, 48, 44), (48, 52, 53, 49), (49, 53, 54, 50), (50, 54, 55, 51), (51, 55, 52, 48), (52, 56, 57, 53), (53, 57, 58, 54), (54, 58, 59, 55), (55, 59, 56, 52), (56, 60, 61, 57), (57, 61, 62, 58), (58, 62, 63, 59), (59, 63, 60, 56), (60, 64, 65, 61), (61, 65, 66, 62), (62, 66, 67, 63), (63, 67, 64, 60), (64, 68, 69, 65), (65, 69, 70, 66), (66, 70, 71, 67), (67, 71, 68, 64), (68, 72, 73, 69), (69, 73, 74, 70), (70, 74, 75, 71), (71, 75, 72, 68), (72, 76, 77, 73), (73, 77, 78, 74), (74, 78, 79, 75), (75, 79, 76, 72), (76, 80, 81, 77), (77, 81, 82, 78), (78, 82, 83, 79), (79, 83, 80, 76), (80, 84, 85, 81), (81, 85, 86, 82), (82, 86, 87, 83), (83, 87, 84, 80), (84, 88, 89, 85), (85, 89, 90, 86), (86, 90, 91, 87), (87, 91, 88, 84), (88, 92, 93, 89), (89, 93, 94, 90), (90, 94, 95, 91), (91, 95, 92, 88), (92, 96, 97, 93), (93, 97, 98, 94), (94, 98, 99, 95), (95, 99, 96, 92), (96, 100, 101, 97), (97, 101, 102, 98), (98, 102, 103, 99), (99, 103, 100, 96), (100, 104, 105, 101), (101, 105, 106, 102), (102, 106, 107, 103), (103, 107, 104, 100), (104, 108, 109, 105), (105, 109, 110, 106), (106, 110, 111, 107), (107, 111, 108, 104), (108, 112, 113, 109), (109, 113, 114, 110), (110, 114, 115, 111), (111, 115, 112, 108), (112, 116, 117, 113), (113, 117, 118, 114), (114, 118, 119, 115), (115, 119, 116, 112), (116, 120, 121, 117), (117, 121, 122, 118), (118, 122, 123, 119), (119, 123, 120, 116), (120, 124, 125, 121), (121, 125, 126, 122), (122, 126, 127, 123), (123, 127, 124, 120), (124, 128, 129, 125), (125, 129, 130, 126), (126, 130, 131, 127), (127, 131, 128, 124), (128, 132, 133, 129), (129, 133, 134, 130), (130, 134, 135, 131), (131, 135, 132, 128), (132, 136, 137, 133), (133, 137, 138, 134), (134, 138, 139, 135), (135, 139, 136, 132), (136, 140, 141, 137), (137, 141, 142, 138), (138, 142, 143, 139), (139, 143, 140, 136), (140, 144, 145, 141), (141, 145, 146, 142), (142, 146, 147, 143), (143, 147, 144, 140), (144, 148, 149, 145), (145, 149, 150, 146), (146, 150, 151, 147), (147, 151, 148, 144), (148, 152, 153, 149), (149, 153, 154, 150), (150, 154, 155, 151), (151, 155, 152, 148), (152, 156, 157, 153), (153, 157, 158, 154), (154, 158, 159, 155), (155, 159, 156, 152), (156, 160, 161, 157), (157, 161, 162, 158), (158, 162, 163, 159), (159, 163, 160, 156), (160, 164, 165, 161), (161, 165, 166, 162), (162, 166, 167, 163), (163, 167, 164, 160), (164, 168, 169, 165), (165, 169, 170, 166), (166, 170, 171, 167), (167, 171, 168, 164), (168, 172, 173, 169), (169, 173, 174, 170), (170, 174, 175, 171), (171, 175, 172, 168), (172, 176, 177, 173), (173, 177, 178, 174), (174, 178, 179, 175), (175, 179, 176, 172), (176, 180, 181, 177), (177, 181, 182, 178), (178, 182, 183, 179), (179, 183, 180, 176), (180, 184, 185, 181), (181, 185, 186, 182), (182, 186, 187, 183), (183, 187, 184, 180), (184, 188, 189, 185), (185, 189, 190, 186), (186, 190, 191, 187), (187, 191, 188, 184), (188, 0, 1, 189), (189, 1, 2, 190), (190, 2, 3, 191), (191, 3, 0, 188)])
me_torus_001.use_remesh_preserve_volume = False
me_torus_001.use_remesh_preserve_attributes = False
me_torus_001.use_mirror_vertex_groups = False
me_torus_001.update()

# ---- objects
ob_core = bpy.data.objects.new('Core', me_cylinder)
ob_bottomcover = bpy.data.objects.new('BottomCover', me_torus)
ob_topcover = bpy.data.objects.new('TopCover', me_torus_001)

# ---- transforms, parenting, visibility, modifiers, constraints
ob_core.location = (0.0, 0.0, 0.0)
ob_core.lineart.crease_threshold = 0.0
ob_bottomcover.parent = ob_core
ob_bottomcover.location = (0.0, 0.0, -0.8)
ob_bottomcover.scale = (0.5331, 0.5331, 0.5878)
ob_bottomcover.lineart.crease_threshold = 0.0
ob_topcover.parent = ob_core
ob_topcover.location = (0.0, 0.0, 0.8)
ob_topcover.rotation_euler = (0.0, 3.142, 0.0)
ob_topcover.scale = (0.5331, 0.5331, 0.5878)
ob_topcover.lineart.crease_threshold = 0.0

# ---- collection membership
col_collection_1.objects.link(ob_core)
col_collection_1.objects.link(ob_bottomcover)
col_collection_1.objects.link(ob_topcover)

# ---- scene / render settings (as saved in the file)
scene.frame_start = 1; scene.frame_end = 250; scene.frame_set(1)
scene.render.engine = 'BLENDER_EEVEE_NEXT'
scene.render.image_settings.color_mode = 'RGB'
scene.render.image_settings.compression = 90
scene.render.resolution_percentage = 50
scene.render.dither_intensity = 0.0
scene.cycles.use_denoising = False
scene.cycles.samples = 10
scene.cycles.sampling_pattern = 'TABULATED_SOBOL'
scene.cycles.light_sampling_threshold = 0.0
scene.cycles.use_adaptive_sampling = False
scene.cycles.use_light_tree = False
scene.cycles.blur_glossy = 0.0
scene.cycles.volume_bounces = 1
scene.cycles.pixel_filter_type = 'GAUSSIAN'
scene.cycles.sample_clamp_indirect = 0.0
scene.view_settings.view_transform = 'Standard'
bpy.context.view_layer.update()

# ---- added for rendering (the .blend has no active camera and no usable light): camera, sun
cam_auto = bpy.data.cameras.new('AutoCamera')
cam_auto.lens = 50.0
cam_auto.sensor_width = 36.0
cam_auto.clip_end = 1000.0
ob_auto_camera = bpy.data.objects.new('AutoCamera', cam_auto)
scene.collection.objects.link(ob_auto_camera)
ob_auto_camera.location = (2.81035, -3.37242, 2.24828)
ob_auto_camera.rotation_euler = (1.09748, -7.21219e-08, 0.694738)
scene.camera = ob_auto_camera
light_auto_sun = bpy.data.lights.new('AutoSun', 'SUN')
light_auto_sun.energy = 3.0
light_auto_sun.angle = 0.0523599
ob_auto_sun = bpy.data.objects.new('AutoSun', light_auto_sun)
scene.collection.objects.link(ob_auto_sun)
ob_auto_sun.rotation_euler = (0.872665, 0.174533, 0.523599)
bpy.context.view_layer.update()
